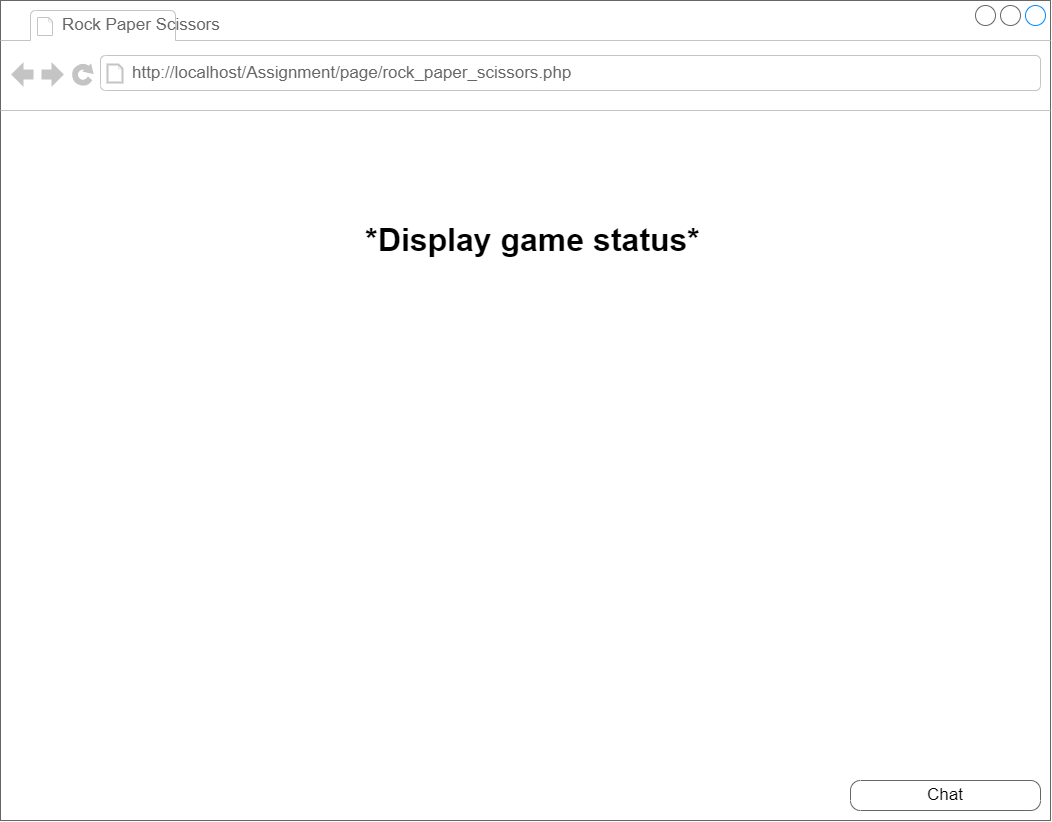

The diagram above was exported from draw.io. Its source (the exported page's mxGraphModel, read from the mxfile embedded in the PNG):
<mxGraphModel dx="1750" dy="872" grid="1" gridSize="10" guides="1" tooltips="1" connect="1" arrows="1" fold="1" page="1" pageScale="1" pageWidth="1100" pageHeight="850" background="#ffffff" math="0" shadow="0">
  <root>
    <mxCell id="0" />
    <mxCell id="1" parent="0" />
    <mxCell id="7026571954dc6520-1" value="" style="strokeWidth=1;shadow=0;dashed=0;align=center;html=1;shape=mxgraph.mockup.containers.browserWindow;rSize=0;strokeColor=#666666;mainText=,;recursiveResize=0;rounded=0;labelBackgroundColor=none;fontFamily=Verdana;fontSize=12" parent="1" vertex="1">
      <mxGeometry x="30" y="20" width="1050" height="820" as="geometry" />
    </mxCell>
    <mxCell id="7026571954dc6520-2" value="Rock Paper Scissors" style="strokeWidth=1;shadow=0;dashed=0;align=center;html=1;shape=mxgraph.mockup.containers.anchor;fontSize=17;fontColor=#666666;align=left;" parent="7026571954dc6520-1" vertex="1">
      <mxGeometry x="60" y="12" width="110" height="26" as="geometry" />
    </mxCell>
    <mxCell id="7026571954dc6520-3" value="http://localhost/Assignment/page/rock_paper_scissors.php" style="strokeWidth=1;shadow=0;dashed=0;align=center;html=1;shape=mxgraph.mockup.containers.anchor;rSize=0;fontSize=17;fontColor=#666666;align=left;" parent="7026571954dc6520-1" vertex="1">
      <mxGeometry x="130" y="60" width="450" height="26" as="geometry" />
    </mxCell>
    <mxCell id="Aol10iTWmLRM2rudsNNv-2" value="Chat" style="strokeWidth=1;shadow=0;dashed=0;align=center;html=1;shape=mxgraph.mockup.buttons.button;strokeColor=#666666;mainText=;buttonStyle=round;fontSize=17;fontStyle=0;fillColor=none;whiteSpace=wrap;rounded=0;labelBackgroundColor=none;" parent="7026571954dc6520-1" vertex="1">
      <mxGeometry x="850" y="780" width="190" height="30" as="geometry" />
    </mxCell>
    <mxCell id="x7VlAa6f9-eLAGBHE8O3-2" value="&lt;h1&gt;*Display game status*&lt;/h1&gt;" style="text;html=1;strokeColor=none;fillColor=none;spacing=5;spacingTop=-20;whiteSpace=wrap;overflow=hidden;rounded=0;fontSize=16;align=center;" vertex="1" parent="7026571954dc6520-1">
      <mxGeometry x="225" y="210" width="615" height="120" as="geometry" />
    </mxCell>
  </root>
</mxGraphModel>